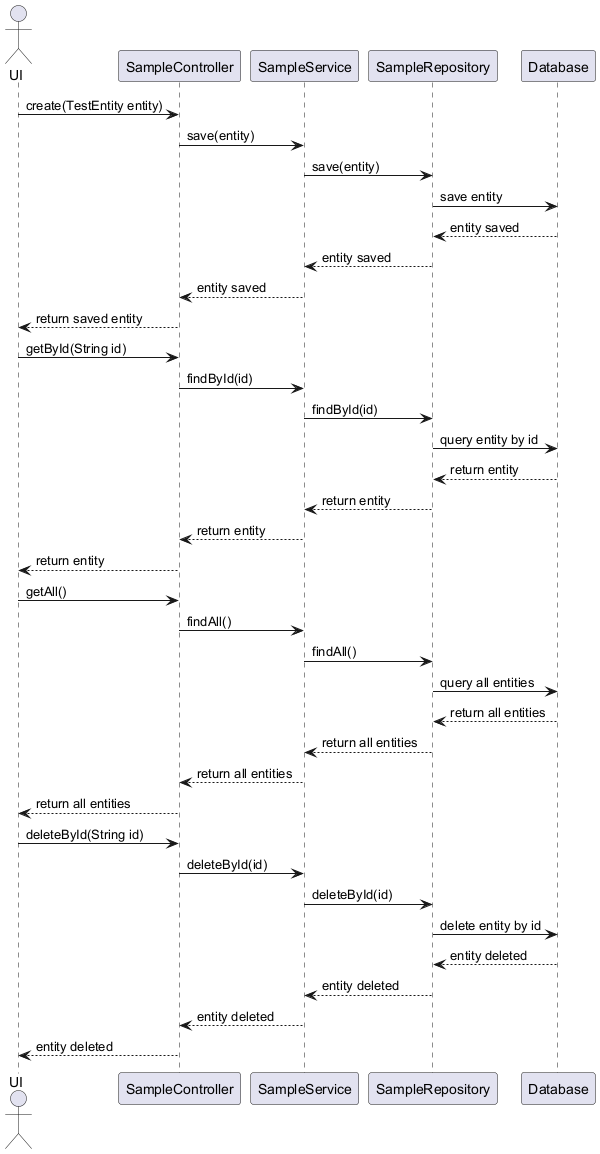

The diagram above was rendered by PlantUML. Its source (embedded in the PNG):
@startuml
actor UI as User
participant "SampleController" as Controller
participant "SampleService" as Service
participant "SampleRepository" as Repository
participant "Database" as DB

User -> Controller: create(TestEntity entity)
Controller -> Service: save(entity)
Service -> Repository: save(entity)
Repository -> DB: save entity
DB --> Repository: entity saved
Repository --> Service: entity saved
Service --> Controller: entity saved
Controller --> User: return saved entity

User -> Controller: getById(String id)
Controller -> Service: findById(id)
Service -> Repository: findById(id)
Repository -> DB: query entity by id
DB --> Repository: return entity
Repository --> Service: return entity
Service --> Controller: return entity
Controller --> User: return entity

User -> Controller: getAll()
Controller -> Service: findAll()
Service -> Repository: findAll()
Repository -> DB: query all entities
DB --> Repository: return all entities
Repository --> Service: return all entities
Service --> Controller: return all entities
Controller --> User: return all entities

User -> Controller: deleteById(String id)
Controller -> Service: deleteById(id)
Service -> Repository: deleteById(id)
Repository -> DB: delete entity by id
DB --> Repository: entity deleted
Repository --> Service: entity deleted
Service --> Controller: entity deleted
Controller --> User: entity deleted
@enduml